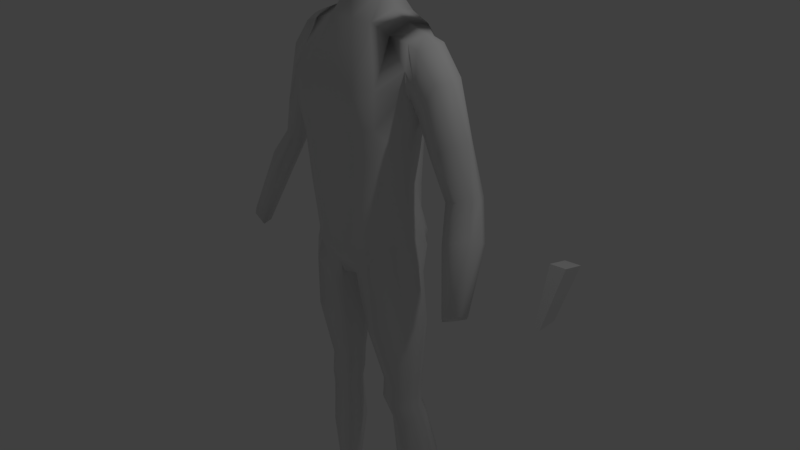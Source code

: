 # Source: character2_2018.20.10.blend  (saved by Blender 2.80.26; exported with 4.5.12 LTS)
import bpy
from mathutils import Matrix  # noqa: F401  (used for matrix-valued properties, if any)

bpy.ops.wm.read_factory_settings(use_empty=True)
scene = bpy.context.scene
scene.name = 'Scene'

# ---- world
world_world = bpy.data.worlds.new('World'); scene.world = world_world
world_world.color = (0.05088, 0.05088, 0.05088)
world_world.use_sun_shadow = False
world_world.sun_shadow_jitter_overblur = 0.0

# ---- cameras
cam_camera = bpy.data.cameras.new('Camera')
cam_camera.clip_end = 100.0
cam_camera.lens = 35.0
cam_camera.sensor_width = 32.0
cam_camera.sensor_height = 18.0
cam_camera.ortho_scale = 7.314
cam_camera.dof.focus_distance = 0.0
cam_camera.dof.aperture_fstop = 128.0

# ---- lights
light_lamp = bpy.data.lights.new('Lamp', 'POINT')
light_lamp.transmission_factor = 0.0
light_lamp.cutoff_distance = 30.0
light_lamp.energy = 100.0
light_lamp.shadow_buffer_clip_start = 1.001
light_lamp.shadow_soft_size = 0.1
light_lamp.shadow_maximum_resolution = 0.006
light_lamp.use_absolute_resolution = True

# ---- meshes
me_cube_001 = bpy.data.meshes.new('Cube.001')
me_cube_001.from_pydata([(0.671, -0.1562, 0.47), (0.8055, -0.06506, 2.923), (0.6741, 0.4094, 0.2718), (0.8055, 0.3175, 2.948), (0.0, 0.424, 0.04757), (0.0, 0.4744, 3.105), (0.0, -0.3785, -0.0691), (0.0, -0.1767, 3.077), (0.7214, 0.2163, 1.755), (0.6349, 0.2365, 1.153), (0.7214, -0.191, 1.741), (0.6349, -0.1829, 1.149), (0.0, -0.5806, 2.471), (0.0, -0.5116, 1.515), (0.0, -0.493, 0.8226), (0.0, 0.6806, 2.767), (0.0, 0.4279, 1.529), (0.0, 0.4744, 0.8273), (0.3272, 0.4743, 3.118), (0.1402, -0.3101, -0.06672), (0.1961, 0.5918, -0.0004334), (0.3272, -0.1767, 3.09), (0.3314, -0.493, 0.955), (0.383, -0.5116, 1.595), (0.4357, -0.5685, 2.401), (0.2692, 0.4744, 0.9348), (0.3104, 0.4279, 1.594), (0.4081, 0.6841, 2.747), (0.0, 0.2509, 3.45), (0.2446, 0.2496, 3.466), (0.8246, 0.1673, -4.337), (0.8378, 0.2847, -4.35), (0.6159, 0.1199, -4.332), (0.6367, 0.2823, -4.35), (0.2265, 0.2629, -0.4123), (0.1633, -0.2796, -0.3709), (0.7584, -0.1897, 0.06427), (0.7013, 0.3213, -0.06854), (0.653, 0.2729, 0.8284), (0.653, -0.1668, 0.8457), (0.0, -0.4978, 0.2815), (0.0, 0.5193, 0.4374), (0.2358, 0.5035, 0.6254), (0.2358, -0.4978, 0.3489), (0.3541, 0.2439, -1.684), (0.331, -0.03144, -1.713), (0.7661, 0.01242, -1.712), (0.7749, 0.2461, -1.706), (0.4801, 0.2938, -2.26), (0.4549, 0.01506, -2.315), (0.8221, 0.0609, -2.26), (0.8328, 0.2947, -2.232), (0.2042, -0.1994, -0.9323), (0.8538, -0.1233, -0.6769), (0.7835, 0.3176, -0.7413), (0.2402, 0.2654, -0.9259), (0.5369, 0.4016, -3.015), (0.5029, 0.05855, -3.055), (0.9426, 0.1326, -2.993), (0.9611, 0.4021, -2.975), (0.3346, -0.0535, -1.999), (0.7716, -0.00533, -1.996), (0.7815, 0.236, -1.989), (0.3593, 0.2332, -1.968), (0.6223, 0.4209, 3.032), (0.4555, -0.3668, 0.199), (0.5358, 0.4332, 1.059), (0.6091, 0.3963, 1.667), (0.6965, 0.5809, 2.714), (0.4528, 0.6075, 0.01187), (0.6095, -0.1566, 2.99), (0.5491, -0.4042, 1.043), (0.6184, -0.4167, 1.656), (0.7033, -0.467, 2.442), (0.739, 0.08206, -4.328), (0.7552, 0.3816, -4.361), (0.5051, 0.4522, -0.2565), (0.5116, -0.3989, -0.06729), (0.5035, -0.3842, 0.6378), (0.4983, 0.4733, 0.7199), (0.6172, 0.3484, -1.723), (0.6107, -0.1149, -1.745), (0.677, 0.417, -2.233), (0.6667, -0.07935, -2.302), (0.5529, -0.367, -0.7851), (0.5556, 0.453, -0.7935), (0.7778, 0.5613, -2.99), (0.7555, -0.03678, -3.027), (0.6115, -0.1435, -2.031), (0.6198, 0.3502, -2.007), (0.7425, 0.07275, 0.4947), (0.873, 0.1217, 2.998), (0.0, 0.08441, -0.07797), (0.7073, 0.02694, 1.148), (0.7925, 0.01355, 1.735), (0.3802, 0.141, 3.201), (0.05698, 0.1675, -0.06998), (0.0, 0.07242, 3.43), (0.2964, 0.07411, 3.416), (0.8746, 0.2246, -4.344), (0.5827, 0.2079, -4.342), (0.8306, 0.101, 0.09363), (0.09119, 0.05158, -0.3242), (0.7251, 0.05311, 0.8409), (0.8216, 0.1275, -1.71), (0.2914, 0.1108, -1.703), (0.8937, 0.1738, -2.241), (0.4014, 0.1635, -2.303), (0.1506, 0.07942, -0.9123), (0.9317, 0.1127, -0.6705), (1.015, 0.2628, -2.982), (0.4568, 0.237, -3.038), (0.2953, 0.09557, -1.995), (0.8282, 0.1132, -1.993), (0.6259, 0.1259, 3.092), (0.6635, 0.3412, 0.5501), (0.662, -0.1615, 0.6579), (0.0, -0.4381, 0.1062), (0.0, 0.4841, 0.2425), (0.1985, 0.6022, 0.3342), (0.188, -0.4039, 0.1411), (0.4729, 0.6173, 0.342), (0.4795, -0.3755, 0.4184), (0.7338, 0.06293, 0.6678), (0.8024, 0.3547, 2.423), (0.8192, -0.1148, 2.4), (0.0, -0.5764, 1.941), (0.0, 0.6592, 2.115), (0.3474, 0.661, 2.144), (0.3972, -0.5696, 1.946), (0.6796, -0.4594, 2.003), (0.6705, 0.5854, 2.162), (0.8499, 0.4415, 2.672), (0.849, -0.1532, 2.646), (0.8868, 0.1198, 2.208), (1.239, 0.3198, 2.568), (1.131, 0.3952, 2.347), (1.305, 0.1175, 2.567), (1.213, -0.05701, 2.546), (1.117, -0.117, 2.319), (0.9914, 0.1286, 2.021), (0.9628, -0.06889, 2.15), (1.024, 0.3439, 2.215), (1.628, 0.3376, 1.267), (1.5, 0.3015, 1.197), (1.564, 0.03799, 0.7123), (1.689, 0.1983, 1.246), (1.655, 0.1043, 1.307), (1.541, -0.03143, 1.282), (1.354, 0.06371, 1.146), (1.401, -0.04931, 1.239), (1.418, 0.1908, 1.166), (1.93, -0.1886, 0.0545), (1.83, -0.2169, -0.0005271), (1.844, -0.3383, 0.01403), (1.977, -0.2705, 0.07189), (1.951, -0.3443, 0.1268), (1.862, -0.4234, 0.09652), (1.718, -0.3901, -0.02986), (1.752, -0.4374, 0.07394), (1.738, -0.2544, -0.006091), (1.669, 0.1219, 0.7262), (1.805, -0.07826, 0.9443), (1.689, -0.2025, 0.8853), (1.526, -0.2245, 0.8182), (1.875, 0.03768, 0.8812), (1.496, -0.1308, 0.6927), (1.83, 0.1663, 0.8171), (1.33, -0.119, 1.806), (1.168, -0.06155, 1.695), (1.211, 0.2466, 1.675), (1.315, 0.32, 1.745), (1.441, 0.01338, 1.9), (1.533, 0.1613, 1.929), (1.167, 0.102, 1.608), (1.447, 0.3201, 1.864), (0.9487, -0.06067, 2.876), (1.028, 0.1198, 2.924), (0.942, 0.3573, 2.342), (0.9332, 0.1283, 2.126), (0.9552, 0.3388, 2.899), (0.9899, 0.4175, 2.509), (0.891, -0.08069, 2.273), (0.9831, -0.1351, 2.483), (1.797, 1.243, -0.7741), (1.781, 1.48, 0.03531), (1.797, 1.552, -0.7472), (1.781, 1.799, -0.03468), (1.879, 1.243, -0.8172), (2.028, 1.48, 0.05953), (1.879, 1.552, -0.7903), (2.028, 1.799, -0.01045)], [], [(68, 64, 3, 132), (111, 56, 33, 100), (7, 21, 98, 97), (24, 21, 7, 12), (43, 22, 14, 40), (22, 23, 13, 14), (129, 24, 12, 126), (103, 93, 11, 39), (93, 94, 10, 11), (79, 66, 9, 38), (66, 67, 8, 9), (131, 68, 132, 124), (127, 15, 27, 128), (17, 16, 26, 25), (41, 17, 25, 42), (130, 73, 24, 129), (71, 72, 23, 22), (78, 71, 22, 43), (73, 70, 21, 24), (114, 95, 21, 70), (92, 96, 19, 6), (15, 5, 18, 27), (95, 98, 21), (95, 18, 29, 98), (18, 5, 28, 29), (87, 57, 32, 74), (110, 58, 30, 99), (86, 59, 31, 75), (69, 2, 37, 76), (90, 0, 36, 101), (65, 19, 35, 77), (96, 20, 34, 102), (122, 78, 43, 120), (118, 41, 42, 119), (121, 79, 38, 115), (123, 103, 39, 116), (120, 43, 40, 117), (85, 54, 47, 80), (109, 53, 46, 104), (84, 52, 45, 81), (108, 55, 44, 105), (89, 62, 51, 82), (113, 61, 50, 106), (88, 60, 49, 83), (112, 63, 48, 107), (102, 34, 55, 108), (77, 35, 52, 84), (101, 36, 53, 109), (76, 37, 54, 85), (82, 51, 59, 86), (106, 50, 58, 110), (83, 49, 57, 87), (107, 48, 56, 111), (105, 44, 63, 112), (81, 45, 60, 88), (104, 46, 61, 113), (80, 47, 62, 89), (44, 80, 89, 63), (46, 81, 88, 61), (50, 83, 87, 58), (48, 82, 86, 56), (34, 76, 85, 55), (36, 77, 84, 53), (61, 88, 83, 50), (63, 89, 82, 48), (53, 84, 81, 46), (55, 85, 80, 44), (119, 42, 79, 121), (116, 39, 78, 122), (0, 65, 77, 36), (20, 69, 76, 34), (56, 86, 75, 33), (58, 87, 74, 30), (91, 114, 70, 1), (133, 1, 70, 73), (39, 11, 71, 78), (11, 10, 72, 71), (125, 133, 73, 130), (128, 27, 68, 131), (25, 26, 67, 66), (42, 25, 66, 79), (27, 18, 64, 68), (3, 64, 114, 91), (47, 104, 113, 62), (45, 105, 112, 60), (49, 107, 111, 57), (51, 106, 110, 59), (37, 101, 109, 54), (35, 102, 108, 52), (60, 112, 107, 49), (62, 113, 106, 51), (52, 108, 105, 45), (54, 109, 104, 47), (115, 38, 103, 123), (19, 96, 102, 35), (2, 90, 101, 37), (59, 110, 99, 31), (29, 28, 97, 98), (4, 20, 96, 92), (64, 18, 95, 114), (9, 8, 94, 93), (38, 9, 93, 103), (57, 111, 100, 32), (2, 115, 123, 90), (0, 116, 122, 65), (20, 119, 121, 69), (19, 120, 117, 6), (90, 123, 116, 0), (69, 121, 115, 2), (4, 118, 119, 20), (65, 122, 120, 19), (8, 124, 134, 94), (26, 128, 131, 67), (10, 125, 130, 72), (72, 130, 129, 23), (16, 127, 128, 26), (67, 131, 124, 8), (94, 134, 125, 10), (23, 129, 126, 13), (114, 64, 70), (174, 170, 151, 149), (173, 172, 147, 146), (168, 169, 150, 148), (170, 171, 144, 151), (177, 176, 138, 137), (179, 178, 142, 140), (181, 180, 135, 136), (180, 177, 137, 135), (182, 179, 140, 141), (176, 183, 139, 138), (178, 181, 136, 142), (183, 182, 141, 139), (165, 162, 156, 155), (163, 164, 159, 157), (145, 161, 153, 160), (162, 163, 157, 156), (171, 175, 143, 144), (175, 173, 146, 143), (169, 174, 149, 150), (172, 168, 148, 147), (154, 155, 156, 157), (158, 154, 157, 159), (160, 153, 154, 158), (153, 152, 155, 154), (166, 145, 160, 158), (161, 167, 152, 153), (167, 165, 155, 152), (164, 166, 158, 159), (150, 149, 166, 164), (143, 146, 165, 167), (144, 143, 167, 161), (149, 151, 145, 166), (147, 148, 163, 162), (151, 144, 161, 145), (148, 150, 164, 163), (146, 147, 162, 165), (138, 139, 168, 172), (141, 140, 174, 169), (135, 137, 173, 175), (136, 135, 175, 171), (142, 136, 171, 170), (139, 141, 169, 168), (137, 138, 172, 173), (140, 142, 170, 174), (133, 125, 182, 183), (124, 132, 181, 178), (1, 133, 183, 176), (125, 134, 179, 182), (3, 91, 177, 180), (132, 3, 180, 181), (134, 124, 178, 179), (91, 1, 176, 177), (184, 185, 187, 186), (186, 187, 191, 190), (190, 191, 189, 188), (188, 189, 185, 184), (186, 190, 188, 184), (191, 187, 185, 189)])
me_cube_001.polygons.foreach_set('use_smooth', [1, 1, 1, 1, 1, 1, 1, 1, 1, 1, 1, 1, 1, 1, 1, 1, 1, 1, 1, 1, 1, 1, 1, 1, 1, 1, 1, 1, 1, 1, 1, 1, 1, 1, 1, 1, 1, 1, 1, 1, 1, 1, 1, 1, 1, 1, 1, 1, 1, 1, 1, 1, 1, 1, 1, 1, 1, 1, 1, 1, 1, 1, 1, 1, 1, 1, 1, 1, 1, 1, 1, 1, 1, 1, 1, 1, 1, 1, 1, 1, 1, 1, 1, 1, 1, 1, 1, 1, 1, 1, 1, 1, 1, 1, 1, 1, 1, 1, 1, 1, 1, 1, 1, 1, 1, 1, 1, 1, 1, 1, 1, 1, 1, 1, 1, 1, 1, 1, 1, 1, 1, 1, 1, 1, 1, 1, 1, 1, 1, 1, 1, 1, 1, 1, 1, 1, 1, 1, 1, 1, 1, 1, 1, 1, 1, 1, 1, 1, 1, 1, 1, 1, 1, 1, 1, 1, 1, 1, 1, 1, 1, 1, 1, 1, 1, 1, 1, 1, 1, 1, 1, 1, 0, 0, 0, 0, 0, 0])
_uv = me_cube_001.uv_layers.new(name='UVMap')
_uv.uv.foreach_set('vector', [0.5625, 0.4688, 0.6406, 0.4688, 0.625, 0.5, 0.5625, 0.5, 0.3125, 0.625, 0.3438, 0.5, 0.3438, 0.5, 0.3125, 0.625, 0.625, 0.875, 0.65, 0.75, 0.6875, 0.625, 0.75, 0.625, 0.5625, 0.8125, 0.65, 0.8125, 0.625, 0.875, 0.5625, 0.875, 0.4062, 0.8125, 0.4375, 0.8125, 0.4375, 0.875, 0.4062, 0.875, 0.4375, 0.8125, 0.5, 0.8125, 0.5, 0.875, 0.4375, 0.875, 0.5312, 0.8125, 0.5625, 0.8125, 0.5625, 0.875, 0.5312, 0.875, 0.4062, 0.625, 0.4375, 0.625, 0.4375, 0.75, 0.4062, 0.75, 0.4375, 0.625, 0.5, 0.625, 0.5, 0.75, 0.4375, 0.75, 0.4062, 0.4688, 0.4375, 0.4688, 0.4375, 0.5, 0.4062, 0.5, 0.4375, 0.4688, 0.5, 0.4688, 0.5, 0.5, 0.4375, 0.5, 0.5312, 0.4688, 0.5625, 0.4688, 0.5625, 0.5, 0.5312, 0.5, 0.5312, 0.375, 0.5625, 0.375, 0.5625, 0.4375, 0.5312, 0.4375, 0.4375, 0.375, 0.5, 0.375, 0.5, 0.4375, 0.4375, 0.4375, 0.4062, 0.375, 0.4375, 0.375, 0.4375, 0.4375, 0.4062, 0.4375, 0.5312, 0.7812, 0.5625, 0.7812, 0.5625, 0.8125, 0.5312, 0.8125, 0.4375, 0.7812, 0.5, 0.7812, 0.5, 0.8125, 0.4375, 0.8125, 0.4062, 0.7812, 0.4375, 0.7812, 0.4375, 0.8125, 0.4062, 0.8125, 0.5625, 0.7812, 0.6406, 0.7812, 0.65, 0.8125, 0.5625, 0.8125, 0.6562, 0.625, 0.6875, 0.625, 0.65, 0.75, 0.6406, 0.75, 0.25, 0.625, 0.3125, 0.625, 0.35, 0.75, 0.3125, 0.75, 0.5625, 0.375, 0.625, 0.375, 0.65, 0.4375, 0.5625, 0.4375, 0.6875, 0.625, 0.6875, 0.625, 0.65, 0.75, 0.6875, 0.625, 0.65, 0.5, 0.6667, 0.5, 0.6875, 0.625, 0.65, 0.4375, 0.625, 0.375, 0.6875, 0.375, 0.6667, 0.4375, 0.375, 0.7812, 0.3438, 0.8125, 0.3438, 0.8125, 0.375, 0.7812, 0.375, 0.625, 0.375, 0.75, 0.375, 0.75, 0.375, 0.625, 0.375, 0.4688, 0.375, 0.5, 0.375, 0.5, 0.375, 0.4688, 0.375, 0.4688, 0.375, 0.5, 0.375, 0.5, 0.375, 0.4688, 0.375, 0.625, 0.375, 0.75, 0.375, 0.75, 0.375, 0.625, 0.375, 0.7812, 0.35, 0.8125, 0.3438, 0.8125, 0.375, 0.7812, 0.3125, 0.625, 0.35, 0.5, 0.3438, 0.5, 0.3125, 0.625, 0.3906, 0.7812, 0.4062, 0.7812, 0.4062, 0.8125, 0.3906, 0.8125, 0.3906, 0.375, 0.4062, 0.375, 0.4062, 0.4375, 0.3906, 0.4375, 0.3906, 0.4688, 0.4062, 0.4688, 0.4062, 0.5, 0.3906, 0.5, 0.3906, 0.625, 0.4062, 0.625, 0.4062, 0.75, 0.3906, 0.75, 0.3906, 0.8125, 0.4062, 0.8125, 0.4062, 0.875, 0.3906, 0.875, 0.375, 0.4688, 0.375, 0.5, 0.375, 0.5, 0.375, 0.4688, 0.375, 0.625, 0.375, 0.75, 0.375, 0.75, 0.375, 0.625, 0.375, 0.7812, 0.3438, 0.8125, 0.3438, 0.8125, 0.375, 0.7812, 0.3125, 0.625, 0.3438, 0.5, 0.3438, 0.5, 0.3125, 0.625, 0.375, 0.4688, 0.375, 0.5, 0.375, 0.5, 0.375, 0.4688, 0.375, 0.625, 0.375, 0.75, 0.375, 0.75, 0.375, 0.625, 0.375, 0.7812, 0.3438, 0.8125, 0.3438, 0.8125, 0.375, 0.7812, 0.3125, 0.625, 0.3438, 0.5, 0.3438, 0.5, 0.3125, 0.625, 0.3125, 0.625, 0.3438, 0.5, 0.3438, 0.5, 0.3125, 0.625, 0.375, 0.7812, 0.3438, 0.8125, 0.3438, 0.8125, 0.375, 0.7812, 0.375, 0.625, 0.375, 0.75, 0.375, 0.75, 0.375, 0.625, 0.375, 0.4688, 0.375, 0.5, 0.375, 0.5, 0.375, 0.4688, 0.375, 0.4688, 0.375, 0.5, 0.375, 0.5, 0.375, 0.4688, 0.375, 0.625, 0.375, 0.75, 0.375, 0.75, 0.375, 0.625, 0.375, 0.7812, 0.3438, 0.8125, 0.3438, 0.8125, 0.375, 0.7812, 0.3125, 0.625, 0.3438, 0.5, 0.3438, 0.5, 0.3125, 0.625, 0.3125, 0.625, 0.3438, 0.5, 0.3438, 0.5, 0.3125, 0.625, 0.375, 0.7812, 0.3438, 0.8125, 0.3438, 0.8125, 0.375, 0.7812, 0.375, 0.625, 0.375, 0.75, 0.375, 0.75, 0.375, 0.625, 0.375, 0.4688, 0.375, 0.5, 0.375, 0.5, 0.375, 0.4688, 0.3438, 0.4375, 0.375, 0.4688, 0.375, 0.4688, 0.3438, 0.4375, 0.375, 0.75, 0.375, 0.7812, 0.375, 0.7812, 0.375, 0.75, 0.375, 0.75, 0.375, 0.7812, 0.375, 0.7812, 0.375, 0.75, 0.3438, 0.4375, 0.375, 0.4688, 0.375, 0.4688, 0.3438, 0.4375, 0.3438, 0.4375, 0.375, 0.4688, 0.375, 0.4688, 0.3438, 0.4375, 0.375, 0.75, 0.375, 0.7812, 0.375, 0.7812, 0.375, 0.75, 0.375, 0.75, 0.375, 0.7812, 0.375, 0.7812, 0.375, 0.75, 0.3438, 0.4375, 0.375, 0.4688, 0.375, 0.4688, 0.3438, 0.4375, 0.375, 0.75, 0.375, 0.7812, 0.375, 0.7812, 0.375, 0.75, 0.3438, 0.4375, 0.375, 0.4688, 0.375, 0.4688, 0.3438, 0.4375, 0.3906, 0.4375, 0.4062, 0.4375, 0.4062, 0.4688, 0.3906, 0.4688, 0.3906, 0.75, 0.4062, 0.75, 0.4062, 0.7812, 0.3906, 0.7812, 0.375, 0.75, 0.375, 0.7812, 0.375, 0.7812, 0.375, 0.75, 0.35, 0.4375, 0.375, 0.4688, 0.375, 0.4688, 0.3438, 0.4375, 0.3438, 0.4375, 0.375, 0.4688, 0.375, 0.4688, 0.3438, 0.4375, 0.375, 0.75, 0.375, 0.7812, 0.375, 0.7812, 0.375, 0.75, 0.625, 0.625, 0.6562, 0.625, 0.6406, 0.75, 0.625, 0.75, 0.5625, 0.75, 0.625, 0.75, 0.6406, 0.7812, 0.5625, 0.7812, 0.4062, 0.75, 0.4375, 0.75, 0.4375, 0.7812, 0.4062, 0.7812, 0.4375, 0.75, 0.5, 0.75, 0.5, 0.7812, 0.4375, 0.7812, 0.5312, 0.75, 0.5625, 0.75, 0.5625, 0.7812, 0.5312, 0.7812, 0.5312, 0.4375, 0.5625, 0.4375, 0.5625, 0.4688, 0.5312, 0.4688, 0.4375, 0.4375, 0.5, 0.4375, 0.5, 0.4688, 0.4375, 0.4688, 0.4062, 0.4375, 0.4375, 0.4375, 0.4375, 0.4688, 0.4062, 0.4688, 0.5625, 0.4375, 0.65, 0.4375, 0.6406, 0.4688, 0.5625, 0.4688, 0.625, 0.5, 0.6406, 0.5, 0.6562, 0.625, 0.625, 0.625, 0.375, 0.5, 0.375, 0.625, 0.375, 0.625, 0.375, 0.5, 0.3438, 0.75, 0.3125, 0.625, 0.3125, 0.625, 0.3438, 0.75, 0.3438, 0.75, 0.3125, 0.625, 0.3125, 0.625, 0.3438, 0.75, 0.375, 0.5, 0.375, 0.625, 0.375, 0.625, 0.375, 0.5, 0.375, 0.5, 0.375, 0.625, 0.375, 0.625, 0.375, 0.5, 0.3438, 0.75, 0.3125, 0.625, 0.3125, 0.625, 0.3438, 0.75, 0.3438, 0.75, 0.3125, 0.625, 0.3125, 0.625, 0.3438, 0.75, 0.375, 0.5, 0.375, 0.625, 0.375, 0.625, 0.375, 0.5, 0.3438, 0.75, 0.3125, 0.625, 0.3125, 0.625, 0.3438, 0.75, 0.375, 0.5, 0.375, 0.625, 0.375, 0.625, 0.375, 0.5, 0.3906, 0.5, 0.4062, 0.5, 0.4062, 0.625, 0.3906, 0.625, 0.35, 0.75, 0.3125, 0.625, 0.3125, 0.625, 0.3438, 0.75, 0.375, 0.5, 0.375, 0.625, 0.375, 0.625, 0.375, 0.5, 0.375, 0.5, 0.375, 0.625, 0.375, 0.625, 0.375, 0.5, 0.6667, 0.5, 0.6875, 0.5, 0.75, 0.625, 0.6875, 0.625, 0.3125, 0.5, 0.35, 0.5, 0.3125, 0.625, 0.25, 0.625, 0.6406, 0.5, 0.65, 0.5, 0.6875, 0.625, 0.6562, 0.625, 0.4375, 0.5, 0.5, 0.5, 0.5, 0.625, 0.4375, 0.625, 0.4062, 0.5, 0.4375, 0.5, 0.4375, 0.625, 0.4062, 0.625, 0.3438, 0.75, 0.3125, 0.625, 0.3125, 0.625, 0.3438, 0.75, 0.375, 0.5, 0.3906, 0.5, 0.3906, 0.625, 0.375, 0.625, 0.375, 0.75, 0.3906, 0.75, 0.3906, 0.7812, 0.375, 0.7812, 0.35, 0.4375, 0.3906, 0.4375, 0.3906, 0.4688, 0.375, 0.4688, 0.35, 0.8125, 0.3906, 0.8125, 0.3906, 0.875, 0.3125, 0.875, 0.375, 0.625, 0.3906, 0.625, 0.3906, 0.75, 0.375, 0.75, 0.375, 0.4688, 0.3906, 0.4688, 0.3906, 0.5, 0.375, 0.5, 0.3125, 0.375, 0.3906, 0.375, 0.3906, 0.4375, 0.35, 0.4375, 0.375, 0.7812, 0.3906, 0.7812, 0.3906, 0.8125, 0.35, 0.8125, 0.5, 0.5, 0.5312, 0.5, 0.5312, 0.625, 0.5, 0.625, 0.5, 0.4375, 0.5312, 0.4375, 0.5312, 0.4688, 0.5, 0.4688, 0.5, 0.75, 0.5312, 0.75, 0.5312, 0.7812, 0.5, 0.7812, 0.5, 0.7812, 0.5312, 0.7812, 0.5312, 0.8125, 0.5, 0.8125, 0.5, 0.375, 0.5312, 0.375, 0.5312, 0.4375, 0.5, 0.4375, 0.5, 0.4688, 0.5312, 0.4688, 0.5312, 0.5, 0.5, 0.5, 0.5, 0.625, 0.5312, 0.625, 0.5312, 0.75, 0.5, 0.75, 0.5, 0.8125, 0.5312, 0.8125, 0.5312, 0.875, 0.5, 0.875, 0.6562, 0.625, 0.6406, 0.5, 0.6406, 0.75, 0.5312, 0.625, 0.5312, 0.5, 0.5312, 0.5, 0.5312, 0.625, 0.625, 0.625, 0.625, 0.75, 0.625, 0.75, 0.625, 0.625, 0.5625, 0.75, 0.5312, 0.75, 0.5312, 0.75, 0.5625, 0.75, 0.5312, 0.5, 0.5625, 0.5, 0.5625, 0.5, 0.5312, 0.5, 0.625, 0.625, 0.625, 0.75, 0.625, 0.75, 0.625, 0.625, 0.5312, 0.625, 0.5312, 0.5, 0.5312, 0.5, 0.5312, 0.625, 0.5625, 0.5, 0.625, 0.5, 0.625, 0.5, 0.5625, 0.5, 0.625, 0.5, 0.625, 0.625, 0.625, 0.625, 0.625, 0.5, 0.5312, 0.75, 0.5312, 0.625, 0.5312, 0.625, 0.5312, 0.75, 0.625, 0.75, 0.5625, 0.75, 0.5625, 0.75, 0.625, 0.75, 0.5312, 0.5, 0.5625, 0.5, 0.5625, 0.5, 0.5312, 0.5, 0.5625, 0.75, 0.5312, 0.75, 0.5312, 0.75, 0.5625, 0.75, 0.625, 0.625, 0.625, 0.75, 0.625, 0.75, 0.625, 0.625, 0.5625, 0.75, 0.5312, 0.75, 0.5312, 0.75, 0.5625, 0.75, 0.5312, 0.5, 0.5625, 0.5, 0.5625, 0.5, 0.5312, 0.5, 0.625, 0.75, 0.5625, 0.75, 0.5625, 0.75, 0.625, 0.75, 0.5625, 0.5, 0.625, 0.5, 0.625, 0.5, 0.5625, 0.5, 0.625, 0.5, 0.625, 0.625, 0.625, 0.625, 0.625, 0.5, 0.5312, 0.75, 0.5312, 0.625, 0.5312, 0.625, 0.5312, 0.75, 0.625, 0.75, 0.5625, 0.75, 0.5625, 0.75, 0.625, 0.75, 0.5625, 0.625, 0.625, 0.625, 0.625, 0.75, 0.5625, 0.75, 0.5312, 0.625, 0.5625, 0.625, 0.5625, 0.75, 0.5312, 0.75, 0.5312, 0.5, 0.5625, 0.5, 0.5625, 0.625, 0.5312, 0.625, 0.5625, 0.5, 0.625, 0.5, 0.625, 0.625, 0.5625, 0.625, 0.5312, 0.625, 0.5312, 0.5, 0.5312, 0.5, 0.5312, 0.625, 0.5625, 0.5, 0.625, 0.5, 0.625, 0.5, 0.5625, 0.5, 0.625, 0.5, 0.625, 0.625, 0.625, 0.625, 0.625, 0.5, 0.5312, 0.75, 0.5312, 0.625, 0.5312, 0.625, 0.5312, 0.75, 0.5312, 0.75, 0.5312, 0.625, 0.5312, 0.625, 0.5312, 0.75, 0.625, 0.5, 0.625, 0.625, 0.625, 0.625, 0.625, 0.5, 0.5625, 0.5, 0.625, 0.5, 0.625, 0.5, 0.5625, 0.5, 0.5312, 0.625, 0.5312, 0.5, 0.5312, 0.5, 0.5312, 0.625, 0.625, 0.75, 0.5625, 0.75, 0.5625, 0.75, 0.625, 0.75, 0.5312, 0.5, 0.5625, 0.5, 0.5625, 0.5, 0.5312, 0.5, 0.5625, 0.75, 0.5312, 0.75, 0.5312, 0.75, 0.5625, 0.75, 0.625, 0.625, 0.625, 0.75, 0.625, 0.75, 0.625, 0.625, 0.625, 0.75, 0.5625, 0.75, 0.5625, 0.75, 0.625, 0.75, 0.5312, 0.75, 0.5312, 0.625, 0.5312, 0.625, 0.5312, 0.75, 0.625, 0.5, 0.625, 0.625, 0.625, 0.625, 0.625, 0.5, 0.5625, 0.5, 0.625, 0.5, 0.625, 0.5, 0.5625, 0.5, 0.5312, 0.5, 0.5625, 0.5, 0.5625, 0.5, 0.5312, 0.5, 0.5625, 0.75, 0.5312, 0.75, 0.5312, 0.75, 0.5625, 0.75, 0.625, 0.625, 0.625, 0.75, 0.625, 0.75, 0.625, 0.625, 0.5312, 0.625, 0.5312, 0.5, 0.5312, 0.5, 0.5312, 0.625, 0.5625, 0.75, 0.5312, 0.75, 0.5312, 0.75, 0.5625, 0.75, 0.5312, 0.5, 0.5625, 0.5, 0.5625, 0.5, 0.5312, 0.5, 0.625, 0.75, 0.5625, 0.75, 0.5625, 0.75, 0.625, 0.75, 0.5312, 0.75, 0.5312, 0.625, 0.5312, 0.625, 0.5312, 0.75, 0.625, 0.5, 0.625, 0.625, 0.625, 0.625, 0.625, 0.5, 0.5625, 0.5, 0.625, 0.5, 0.625, 0.5, 0.5625, 0.5, 0.5312, 0.625, 0.5312, 0.5, 0.5312, 0.5, 0.5312, 0.625, 0.625, 0.625, 0.625, 0.75, 0.625, 0.75, 0.625, 0.625, 0.375, 0.0, 0.625, 0.0, 0.625, 0.25, 0.375, 0.25, 0.375, 0.25, 0.625, 0.25, 0.625, 0.5, 0.375, 0.5, 0.375, 0.5, 0.625, 0.5, 0.625, 0.75, 0.375, 0.75, 0.375, 0.75, 0.625, 0.75, 0.625, 1.0, 0.375, 1.0, 0.125, 0.5, 0.375, 0.5, 0.375, 0.75, 0.125, 0.75, 0.625, 0.5, 0.875, 0.5, 0.875, 0.75, 0.625, 0.75])
me_cube_001.use_remesh_preserve_volume = False
me_cube_001.use_remesh_preserve_attributes = False
me_cube_001.use_mirror_vertex_groups = False
me_cube_001.update()
me_cube_001.normals_split_custom_set([tuple(v) for v in zip(*[iter([0.5493, 0.8091, 0.209, 0.4417, 0.5408, 0.7158, 0.4667, 0.5189, 0.7162, 0.4889, 0.8587, 0.1538, -0.9891, 0.124, -0.07917, -0.7313, 0.6813, -0.03252, -0.7328, 0.6721, -0.1063, -0.985, 0.1363, -0.1053, 0.02897, -0.8283, 0.5596, 0.2461, -0.7225, 0.6461, 0.5642, -0.3552, 0.7453, 0.0001841, -0.5319, 0.8468, 0.1868, -0.9554, 0.2286, 0.2461, -0.7225, 0.6461, 0.02897, -0.8283, 0.5596, 0.04082, -0.9542, 0.2963, 0.2726, -0.9433, -0.1893, 0.2217, -0.9741, -0.04421, 0.001302, -1.0, -0.005378, 0.09851, -0.9688, -0.2274, 0.2217, -0.9741, -0.04421, 0.2146, -0.9707, -0.1079, 0.0159, -0.9963, -0.08425, 0.001302, -1.0, -0.005378, 0.203, -0.9745, -0.0961, 0.1868, -0.9554, 0.2286, 0.04082, -0.9542, 0.2963, 0.02406, -0.9964, -0.08103, 0.9979, 0.0003404, 0.06437, 0.9992, -0.004063, -0.04013, 0.9327, -0.352, -0.07891, 0.9167, -0.3995, -0.01035, 0.9992, -0.004063, -0.04013, 0.9879, -0.003718, -0.1552, 0.9389, -0.3188, -0.1297, 0.9327, -0.352, -0.07891, 0.4498, 0.8742, 0.1828, 0.5366, 0.8431, 0.03485, 0.9116, 0.4098, -0.03303, 0.8892, 0.4482, 0.09144, 0.5366, 0.8431, 0.03485, 0.6338, 0.7475, -0.199, 0.9036, 0.3908, -0.1757, 0.9116, 0.4098, -0.03303, 0.6094, 0.7626, -0.2171, 0.5493, 0.8091, 0.209, 0.4889, 0.8587, 0.1538, 0.4539, 0.8134, -0.3639, 0.0243, 0.9753, -0.2196, -0.002712, 0.9672, 0.254, 0.1661, 0.9553, 0.2447, 0.1316, 0.9691, -0.2088, -0.02719, 0.9954, 0.09237, 0.01129, 0.9914, -0.1305, 0.08976, 0.9825, -0.1634, 0.03829, 0.9959, 0.0823, -0.2356, 0.9622, 0.1363, -0.02719, 0.9954, 0.09237, 0.03829, 0.9959, 0.0823, -0.04841, 0.9807, 0.1893, 0.7321, -0.6703, -0.1215, 0.6429, -0.7447, 0.1794, 0.1868, -0.9554, 0.2286, 0.203, -0.9745, -0.0961, 0.7035, -0.7062, -0.07916, 0.7314, -0.6669, -0.1425, 0.2146, -0.9707, -0.1079, 0.2217, -0.9741, -0.04421, 0.6685, -0.7383, -0.0896, 0.7035, -0.7062, -0.07916, 0.2217, -0.9741, -0.04421, 0.2726, -0.9433, -0.1893, 0.6429, -0.7447, 0.1794, 0.3999, -0.6112, 0.683, 0.2461, -0.7225, 0.6461, 0.1868, -0.9554, 0.2286, 0.3688, -0.06989, 0.9269, 0.7356, -0.01785, 0.6772, 0.2461, -0.7225, 0.6461, 0.3999, -0.6112, 0.683, -0.04169, 0.05562, -0.9976, -0.6976, 0.2365, -0.6763, -0.2268, -0.8232, -0.5205, 0.2516, -0.6206, -0.7427, -0.002712, 0.9672, 0.254, -0.01188, 0.852, 0.5234, 0.2712, 0.713, 0.6466, 0.1661, 0.9553, 0.2447, 0.7356, -0.01785, 0.6772, 0.5642, -0.3552, 0.7453, 0.2461, -0.7225, 0.6461, 0.7356, -0.01785, 0.6772, 0.2712, 0.713, 0.6466, 0.3908, 0.363, 0.8458, 0.5642, -0.3552, 0.7453, 0.2712, 0.713, 0.6466, -0.01188, 0.852, 0.5234, -0.01752, 0.4018, 0.9155, 0.3908, 0.363, 0.8458, 0.2119, -0.9754, -0.06049, -0.7298, -0.6767, -0.09722, -0.7283, -0.6786, -0.09564, 0.2193, -0.9715, -0.09049, 0.9984, -0.04879, 0.02843, 0.7743, -0.6328, -0.006897, 0.7674, -0.6363, -0.07856, 0.9925, -0.05609, -0.1085, 0.08707, 0.9959, 0.02645, 0.8064, 0.5887, 0.05597, 0.8088, 0.5769, -0.1141, 0.0701, 0.9873, -0.1427, 0.3053, 0.9194, -0.2482, 0.8307, 0.5556, 0.03556, 0.772, 0.6356, 0.008906, 0.2053, 0.9493, -0.2381, 0.9937, 0.006207, 0.1123, 0.8545, -0.5138, 0.07696, 0.8063, -0.5737, 0.1441, 0.9843, 0.1025, 0.1439, 0.3388, -0.9399, -0.04167, -0.2268, -0.8232, -0.5205, -0.7385, -0.6669, -0.09881, 0.2099, -0.9775, 0.02048, -0.6976, 0.2365, -0.6763, -0.3956, 0.8412, -0.3687, -0.722, 0.6595, -0.2092, -0.9861, 0.07738, -0.1473, 0.6194, -0.7668, -0.1685, 0.6685, -0.7383, -0.0896, 0.2726, -0.9433, -0.1893, 0.2456, -0.9124, -0.3275, -0.4938, 0.8694, -0.01841, -0.2356, 0.9622, 0.1363, -0.04841, 0.9807, 0.1893, -0.2407, 0.9652, 0.1024, 0.3566, 0.923, 0.1448, 0.4498, 0.8742, 0.1828, 0.8892, 0.4482, 0.09144, 0.8665, 0.4829, 0.1266, 0.9978, -0.01118, 0.06485, 0.9979, 0.0003404, 0.06437, 0.9167, -0.3995, -0.01035, 0.8885, -0.4588, -0.008098, 0.2456, -0.9124, -0.3275, 0.2726, -0.9433, -0.1893, 0.09851, -0.9688, -0.2274, 0.2467, -0.8886, -0.3868, 0.02323, 0.9989, -0.04107, 0.7005, 0.7136, 0.004728, 0.7496, 0.661, -0.03418, 0.08788, 0.9947, -0.05352, 0.9916, 0.1276, 0.01918, 0.832, -0.5539, -0.03011, 0.8083, -0.587, -0.04567, 0.9989, 0.03048, -0.03675, 0.1815, -0.9735, -0.1393, -0.741, -0.6428, -0.1945, -0.7429, -0.66, -0.112, 0.2147, -0.9746, -0.06329, -0.9823, 0.1401, -0.124, -0.7143, 0.6937, -0.09217, -0.6909, 0.7176, -0.08747, -0.9883, 0.1172, -0.0975, 0.03959, 0.993, 0.1113, 0.7766, 0.6077, 0.1661, 0.759, 0.5915, 0.2722, 0.06286, 0.9749, 0.2137, 0.9893, -0.0918, 0.1134, 0.7705, -0.6366, 0.03288, 0.7785, -0.6264, 0.0396, 0.9806, -0.05312, 0.1885, 0.1517, -0.9853, -0.07855, -0.7169, -0.6801, -0.1531, -0.7065, -0.6652, -0.2416, 0.1984, -0.9733, -0.1159, -0.9819, 0.07748, -0.173, -0.7143, 0.6965, -0.06787, -0.6947, 0.7192, -0.01381, -0.9736, 0.1354, -0.1838, -0.9861, 0.07738, -0.1473, -0.722, 0.6595, -0.2092, -0.7143, 0.6937, -0.09217, -0.9823, 0.1401, -0.124, 0.2099, -0.9775, 0.02048, -0.7385, -0.6669, -0.09881, -0.741, -0.6428, -0.1945, 0.1815, -0.9735, -0.1393, 0.9843, 0.1025, 0.1439, 0.8063, -0.5737, 0.1441, 0.832, -0.5539, -0.03011, 0.9916, 0.1276, 0.01918, 0.2053, 0.9493, -0.2381, 0.772, 0.6356, 0.008906, 0.7005, 0.7136, 0.004728, 0.02323, 0.9989, -0.04107, 0.06286, 0.9749, 0.2137, 0.759, 0.5915, 0.2722, 0.8064, 0.5887, 0.05597, 0.08707, 0.9959, 0.02645, 0.9806, -0.05312, 0.1885, 0.7785, -0.6264, 0.0396, 0.7743, -0.6328, -0.006897, 0.9984, -0.04879, 0.02843, 0.1984, -0.9733, -0.1159, -0.7065, -0.6652, -0.2416, -0.7298, -0.6767, -0.09722, 0.2119, -0.9754, -0.06049, -0.9736, 0.1354, -0.1838, -0.6947, 0.7192, -0.01381, -0.7313, 0.6813, -0.03252, -0.9891, 0.124, -0.07917, -0.9883, 0.1172, -0.0975, -0.6909, 0.7176, -0.08747, -0.7143, 0.6965, -0.06787, -0.9819, 0.07748, -0.173, 0.2147, -0.9746, -0.06329, -0.7429, -0.66, -0.112, -0.7169, -0.6801, -0.1531, 0.1517, -0.9853, -0.07855, 0.9989, 0.03048, -0.03675, 0.8083, -0.587, -0.04567, 0.7705, -0.6366, 0.03288, 0.9893, -0.0918, 0.1134, 0.08788, 0.9947, -0.05352, 0.7496, 0.661, -0.03418, 0.7766, 0.6077, 0.1661, 0.03959, 0.993, 0.1113, -0.6909, 0.7176, -0.08747, 0.08788, 0.9947, -0.05352, 0.03959, 0.993, 0.1113, -0.7143, 0.6965, -0.06787, 0.8083, -0.587, -0.04567, 0.2147, -0.9746, -0.06329, 0.1517, -0.9853, -0.07855, 0.7705, -0.6366, 0.03288, 0.7785, -0.6264, 0.0396, 0.1984, -0.9733, -0.1159, 0.2119, -0.9754, -0.06049, 0.7743, -0.6328, -0.006897, -0.6947, 0.7192, -0.01381, 0.06286, 0.9749, 0.2137, 0.08707, 0.9959, 0.02645, -0.7313, 0.6813, -0.03252, -0.722, 0.6595, -0.2092, 0.2053, 0.9493, -0.2381, 0.02323, 0.9989, -0.04107, -0.7143, 0.6937, -0.09217, 0.8063, -0.5737, 0.1441, 0.2099, -0.9775, 0.02048, 0.1815, -0.9735, -0.1393, 0.832, -0.5539, -0.03011, 0.7705, -0.6366, 0.03288, 0.1517, -0.9853, -0.07855, 0.1984, -0.9733, -0.1159, 0.7785, -0.6264, 0.0396, -0.7143, 0.6965, -0.06787, 0.03959, 0.993, 0.1113, 0.06286, 0.9749, 0.2137, -0.6947, 0.7192, -0.01381, 0.832, -0.5539, -0.03011, 0.1815, -0.9735, -0.1393, 0.2147, -0.9746, -0.06329, 0.8083, -0.587, -0.04567, -0.7143, 0.6937, -0.09217, 0.02323, 0.9989, -0.04107, 0.08788, 0.9947, -0.05352, -0.6909, 0.7176, -0.08747, -0.2407, 0.9652, 0.1024, -0.04841, 0.9807, 0.1893, 0.4498, 0.8742, 0.1828, 0.3566, 0.923, 0.1448, 0.8885, -0.4588, -0.008098, 0.9167, -0.3995, -0.01035, 0.6685, -0.7383, -0.0896, 0.6194, -0.7668, -0.1685, 0.8545, -0.5138, 0.07696, 0.3388, -0.9399, -0.04167, 0.2099, -0.9775, 0.02048, 0.8063, -0.5737, 0.1441, -0.3956, 0.8412, -0.3687, 0.3053, 0.9194, -0.2482, 0.2053, 0.9493, -0.2381, -0.722, 0.6595, -0.2092, -0.7313, 0.6813, -0.03252, 0.08707, 0.9959, 0.02645, 0.0701, 0.9873, -0.1427, -0.7328, 0.6721, -0.1063, 0.7743, -0.6328, -0.006897, 0.2119, -0.9754, -0.06049, 0.2193, -0.9715, -0.09049, 0.7674, -0.6363, -0.07856, 0.3923, -0.07148, 0.917, 0.4234, -0.06313, 0.9037, 0.3999, -0.6112, 0.683, 0.4487, -0.6035, 0.6591, 0.5192, -0.8252, 0.2224, 0.4487, -0.6035, 0.6591, 0.3999, -0.6112, 0.683, 0.6429, -0.7447, 0.1794, 0.9167, -0.3995, -0.01035, 0.9327, -0.352, -0.07891, 0.7035, -0.7062, -0.07916, 0.6685, -0.7383, -0.0896, 0.9327, -0.352, -0.07891, 0.9389, -0.3188, -0.1297, 0.7314, -0.6669, -0.1425, 0.7035, -0.7062, -0.07916, 0.6093, -0.7555, -0.2409, 0.5192, -0.8252, 0.2224, 0.6429, -0.7447, 0.1794, 0.7321, -0.6703, -0.1215, 0.1316, 0.9691, -0.2088, 0.1661, 0.9553, 0.2447, 0.5493, 0.8091, 0.209, 0.6094, 0.7626, -0.2171, 0.03829, 0.9959, 0.0823, 0.08976, 0.9825, -0.1634, 0.6338, 0.7475, -0.199, 0.5366, 0.8431, 0.03485, -0.04841, 0.9807, 0.1893, 0.03829, 0.9959, 0.0823, 0.5366, 0.8431, 0.03485, 0.4498, 0.8742, 0.1828, 0.1661, 0.9553, 0.2447, 0.2712, 0.713, 0.6466, 0.4417, 0.5408, 0.7158, 0.5493, 0.8091, 0.209, 0.4667, 0.5189, 0.7162, 0.4417, 0.5408, 0.7158, 0.4234, -0.06313, 0.9037, 0.3923, -0.07148, 0.917, 0.7496, 0.661, -0.03418, 0.9989, 0.03048, -0.03675, 0.9893, -0.0918, 0.1134, 0.7766, 0.6077, 0.1661, -0.7429, -0.66, -0.112, -0.9883, 0.1172, -0.0975, -0.9819, 0.07748, -0.173, -0.7169, -0.6801, -0.1531, -0.7065, -0.6652, -0.2416, -0.9736, 0.1354, -0.1838, -0.9891, 0.124, -0.07917, -0.7298, -0.6767, -0.09722, 0.759, 0.5915, 0.2722, 0.9806, -0.05312, 0.1885, 0.9984, -0.04879, 0.02843, 0.8064, 0.5887, 0.05597, 0.772, 0.6356, 0.008906, 0.9843, 0.1025, 0.1439, 0.9916, 0.1276, 0.01918, 0.7005, 0.7136, 0.004728, -0.7385, -0.6669, -0.09881, -0.9861, 0.07738, -0.1473, -0.9823, 0.1401, -0.124, -0.741, -0.6428, -0.1945, -0.7169, -0.6801, -0.1531, -0.9819, 0.07748, -0.173, -0.9736, 0.1354, -0.1838, -0.7065, -0.6652, -0.2416, 0.7766, 0.6077, 0.1661, 0.9893, -0.0918, 0.1134, 0.9806, -0.05312, 0.1885, 0.759, 0.5915, 0.2722, -0.741, -0.6428, -0.1945, -0.9823, 0.1401, -0.124, -0.9883, 0.1172, -0.0975, -0.7429, -0.66, -0.112, 0.7005, 0.7136, 0.004728, 0.9916, 0.1276, 0.01918, 0.9989, 0.03048, -0.03675, 0.7496, 0.661, -0.03418, 0.8665, 0.4829, 0.1266, 0.8892, 0.4482, 0.09144, 0.9979, 0.0003404, 0.06437, 0.9978, -0.01118, 0.06485, -0.2268, -0.8232, -0.5205, -0.6976, 0.2365, -0.6763, -0.9861, 0.07738, -0.1473, -0.7385, -0.6669, -0.09881, 0.8307, 0.5556, 0.03556, 0.9937, 0.006207, 0.1123, 0.9843, 0.1025, 0.1439, 0.772, 0.6356, 0.008906, 0.8064, 0.5887, 0.05597, 0.9984, -0.04879, 0.02843, 0.9925, -0.05609, -0.1085, 0.8088, 0.5769, -0.1141, 0.3908, 0.363, 0.8458, -0.01752, 0.4018, 0.9155, 0.0001841, -0.5319, 0.8468, 0.5642, -0.3552, 0.7453, -0.5507, 0.5759, -0.6042, -0.3956, 0.8412, -0.3687, -0.6976, 0.2365, -0.6763, -0.04169, 0.05562, -0.9976, 0.4417, 0.5408, 0.7158, 0.2712, 0.713, 0.6466, 0.7356, -0.01785, 0.6772, 0.3688, -0.06989, 0.9269, 0.9116, 0.4098, -0.03303, 0.9036, 0.3908, -0.1757, 0.9879, -0.003718, -0.1552, 0.9992, -0.004063, -0.04013, 0.8892, 0.4482, 0.09144, 0.9116, 0.4098, -0.03303, 0.9992, -0.004063, -0.04013, 0.9979, 0.0003404, 0.06437, -0.7298, -0.6767, -0.09722, -0.9891, 0.124, -0.07917, -0.985, 0.1363, -0.1053, -0.7283, -0.6786, -0.09564, 0.8307, 0.5556, 0.03556, 0.8665, 0.4829, 0.1266, 0.9978, -0.01118, 0.06485, 0.9937, 0.006207, 0.1123, 0.8545, -0.5138, 0.07696, 0.8885, -0.4588, -0.008098, 0.6194, -0.7668, -0.1685, 0.3388, -0.9399, -0.04167, -0.3956, 0.8412, -0.3687, -0.2407, 0.9652, 0.1024, 0.3566, 0.923, 0.1448, 0.3053, 0.9194, -0.2482, -0.2268, -0.8232, -0.5205, 0.2456, -0.9124, -0.3275, 0.2467, -0.8886, -0.3868, 0.2516, -0.6206, -0.7427, 0.9937, 0.006207, 0.1123, 0.9978, -0.01118, 0.06485, 0.8885, -0.4588, -0.008098, 0.8545, -0.5138, 0.07696, 0.3053, 0.9194, -0.2482, 0.3566, 0.923, 0.1448, 0.8665, 0.4829, 0.1266, 0.8307, 0.5556, 0.03556, -0.5507, 0.5759, -0.6042, -0.4938, 0.8694, -0.01841, -0.2407, 0.9652, 0.1024, -0.3956, 0.8412, -0.3687, 0.3388, -0.9399, -0.04167, 0.6194, -0.7668, -0.1685, 0.2456, -0.9124, -0.3275, -0.2268, -0.8232, -0.5205, 0.9036, 0.3908, -0.1757, 0.4539, 0.8134, -0.3639, 0.1739, 0.2888, -0.9415, 0.9879, -0.003718, -0.1552, 0.08976, 0.9825, -0.1634, 0.1316, 0.9691, -0.2088, 0.6094, 0.7626, -0.2171, 0.6338, 0.7475, -0.199, 0.9389, -0.3188, -0.1297, 0.6093, -0.7555, -0.2409, 0.7321, -0.6703, -0.1215, 0.7314, -0.6669, -0.1425, 0.7314, -0.6669, -0.1425, 0.7321, -0.6703, -0.1215, 0.203, -0.9745, -0.0961, 0.2146, -0.9707, -0.1079, 0.01129, 0.9914, -0.1305, 0.0243, 0.9753, -0.2196, 0.1316, 0.9691, -0.2088, 0.08976, 0.9825, -0.1634, 0.6338, 0.7475, -0.199, 0.6094, 0.7626, -0.2171, 0.4539, 0.8134, -0.3639, 0.9036, 0.3908, -0.1757, 0.9879, -0.003718, -0.1552, 0.1739, 0.2888, -0.9415, 0.6093, -0.7555, -0.2409, 0.9389, -0.3188, -0.1297, 0.2146, -0.9707, -0.1079, 0.203, -0.9745, -0.0961, 0.02406, -0.9964, -0.08103, 0.0159, -0.9963, -0.08425, -0.9922, 0.013, 0.1237, -0.9922, 0.013, 0.1237, -0.9922, 0.013, 0.1237, -0.91, 0.07703, -0.4074, -0.6806, 0.6539, -0.3305, -0.7092, 0.5899, -0.3861, -0.9374, 0.04706, -0.345, 0.9593, -0.01752, 0.2817, 0.7482, -0.6329, 0.1991, 0.8052, -0.4889, 0.3356, 0.9322, 0.1426, 0.3327, 0.2635, -0.9644, 0.02391, -0.6144, -0.7285, -0.3031, -0.5536, -0.8282, -0.08696, 0.3602, -0.8911, 0.2759, -0.6806, 0.6539, -0.3305, -0.2165, 0.9657, -0.1435, -0.342, 0.8901, -0.3013, -0.7092, 0.5899, -0.3861, 0.6168, -0.08204, 0.7829, 0.4399, -0.7066, 0.5542, 0.6036, -0.7291, 0.3226, 0.8851, -0.07707, 0.4589, -0.8177, 0.1767, -0.5478, -0.4051, 0.8042, -0.4349, -0.5258, 0.7705, -0.3602, -0.8857, 0.1592, -0.4361, 0.06212, 0.9975, -0.03236, 0.4531, 0.6494, 0.6108, 0.6397, 0.6813, 0.3559, 0.06253, 0.9958, -0.06643, 0.4531, 0.6494, 0.6108, 0.6168, -0.08204, 0.7829, 0.8851, -0.07707, 0.4589, 0.6397, 0.6813, 0.3559, -0.5794, -0.6928, -0.4293, -0.8177, 0.1767, -0.5478, -0.8857, 0.1592, -0.4361, -0.6271, -0.6921, -0.3573, 0.4399, -0.7066, 0.5542, 0.1114, -0.9938, 0.001662, 0.1835, -0.9828, 0.0197, 0.6036, -0.7291, 0.3226, -0.4051, 0.8042, -0.4349, 0.06212, 0.9975, -0.03236, 0.06253, 0.9958, -0.06643, -0.5258, 0.7705, -0.3602, 0.1114, -0.9938, 0.001662, -0.5794, -0.6928, -0.4293, -0.6271, -0.6921, -0.3573, 0.1835, -0.9828, 0.0197, 0.9668, 0.07724, 0.2435, 0.7641, -0.4753, 0.4361, 0.7945, -0.6064, -0.031, 0.8987, -0.1265, -0.42, 0.3107, -0.8646, 0.3949, -0.5142, -0.8453, 0.1451, -0.253, -0.9434, -0.2145, 0.4477, -0.8799, -0.1589, -0.6933, 0.5754, -0.4339, -0.2756, 0.855, -0.4394, 0.06038, 0.5103, -0.8579, -0.4599, 0.4282, -0.7779, 0.7641, -0.4753, 0.4361, 0.3107, -0.8646, 0.3949, 0.4477, -0.8799, -0.1589, 0.7945, -0.6064, -0.031, -0.2165, 0.9657, -0.1435, 0.567, 0.8092, 0.1541, 0.444, 0.8958, 0.02022, -0.342, 0.8901, -0.3013, 0.567, 0.8092, 0.1541, 0.9593, -0.01752, 0.2817, 0.9322, 0.1426, 0.3327, 0.444, 0.8958, 0.02022, -0.6144, -0.7285, -0.3031, -0.91, 0.07703, -0.4074, -0.9374, 0.04706, -0.345, -0.5536, -0.8282, -0.08696, 0.7482, -0.6329, 0.1991, 0.2635, -0.9644, 0.02391, 0.3602, -0.8911, 0.2759, 0.8052, -0.4889, 0.3356, 0.4258, -0.3397, -0.8386, 0.8987, -0.1265, -0.42, 0.7945, -0.6064, -0.031, 0.4477, -0.8799, -0.1589, -0.4336, -0.3633, -0.8246, 0.4258, -0.3397, -0.8386, 0.4477, -0.8799, -0.1589, -0.253, -0.9434, -0.2145, -0.4599, 0.4282, -0.7779, 0.06038, 0.5103, -0.8579, 0.4258, -0.3397, -0.8386, -0.4336, -0.3633, -0.8246, 0.06038, 0.5103, -0.8579, 0.5627, 0.5718, -0.597, 0.8987, -0.1265, -0.42, 0.4258, -0.3397, -0.8386, -0.9612, -0.08786, -0.2613, -0.6933, 0.5754, -0.4339, -0.4599, 0.4282, -0.7779, -0.4336, -0.3633, -0.8246, -0.2756, 0.855, -0.4394, 0.5718, 0.8042, -0.1622, 0.5627, 0.5718, -0.597, 0.06038, 0.5103, -0.8579, 0.5718, 0.8042, -0.1622, 0.9668, 0.07724, 0.2435, 0.8987, -0.1265, -0.42, 0.5627, 0.5718, -0.597, -0.5142, -0.8453, 0.1451, -0.9612, -0.08786, -0.2613, -0.4336, -0.3633, -0.8246, -0.253, -0.9434, -0.2145, -0.5536, -0.8282, -0.08696, -0.9374, 0.04706, -0.345, -0.9612, -0.08786, -0.2613, -0.5142, -0.8453, 0.1451, 0.444, 0.8958, 0.02022, 0.9322, 0.1426, 0.3327, 0.9668, 0.07724, 0.2435, 0.5718, 0.8042, -0.1622, -0.342, 0.8901, -0.3013, 0.444, 0.8958, 0.02022, 0.5718, 0.8042, -0.1622, -0.2756, 0.855, -0.4394, -0.9374, 0.04706, -0.345, -0.7092, 0.5899, -0.3861, -0.6933, 0.5754, -0.4339, -0.9612, -0.08786, -0.2613, 0.8052, -0.4889, 0.3356, 0.3602, -0.8911, 0.2759, 0.3107, -0.8646, 0.3949, 0.7641, -0.4753, 0.4361, -0.7092, 0.5899, -0.3861, -0.342, 0.8901, -0.3013, -0.2756, 0.855, -0.4394, -0.6933, 0.5754, -0.4339, 0.3602, -0.8911, 0.2759, -0.5536, -0.8282, -0.08696, -0.5142, -0.8453, 0.1451, 0.3107, -0.8646, 0.3949, 0.9322, 0.1426, 0.3327, 0.8052, -0.4889, 0.3356, 0.7641, -0.4753, 0.4361, 0.9668, 0.07724, 0.2435, 0.6036, -0.7291, 0.3226, 0.1835, -0.9828, 0.0197, 0.2635, -0.9644, 0.02391, 0.7482, -0.6329, 0.1991, -0.6271, -0.6921, -0.3573, -0.8857, 0.1592, -0.4361, -0.91, 0.07703, -0.4074, -0.6144, -0.7285, -0.3031, 0.6397, 0.6813, 0.3559, 0.8851, -0.07707, 0.4589, 0.9593, -0.01752, 0.2817, 0.567, 0.8092, 0.1541, 0.06253, 0.9958, -0.06643, 0.6397, 0.6813, 0.3559, 0.567, 0.8092, 0.1541, -0.2165, 0.9657, -0.1435, -0.5258, 0.7705, -0.3602, 0.06253, 0.9958, -0.06643, -0.2165, 0.9657, -0.1435, -0.6806, 0.6539, -0.3305, 0.1835, -0.9828, 0.0197, -0.6271, -0.6921, -0.3573, -0.6144, -0.7285, -0.3031, 0.2635, -0.9644, 0.02391, 0.8851, -0.07707, 0.4589, 0.6036, -0.7291, 0.3226, 0.7482, -0.6329, 0.1991, 0.9593, -0.01752, 0.2817, -0.8857, 0.1592, -0.4361, -0.5258, 0.7705, -0.3602, -0.6806, 0.6539, -0.3305, -0.91, 0.07703, -0.4074, 0.5192, -0.8252, 0.2224, 0.6093, -0.7555, -0.2409, -0.5794, -0.6928, -0.4293, 0.1114, -0.9938, 0.001662, 0.4539, 0.8134, -0.3639, 0.4889, 0.8587, 0.1538, 0.06212, 0.9975, -0.03236, -0.4051, 0.8042, -0.4349, 0.4487, -0.6035, 0.6591, 0.5192, -0.8252, 0.2224, 0.1114, -0.9938, 0.001662, 0.4399, -0.7066, 0.5542, 0.6093, -0.7555, -0.2409, 0.1739, 0.2888, -0.9415, -0.8177, 0.1767, -0.5478, -0.5794, -0.6928, -0.4293, 0.4667, 0.5189, 0.7162, 0.3923, -0.07148, 0.917, 0.6168, -0.08204, 0.7829, 0.4531, 0.6494, 0.6108, 0.4889, 0.8587, 0.1538, 0.4667, 0.5189, 0.7162, 0.4531, 0.6494, 0.6108, 0.06212, 0.9975, -0.03236, 0.1739, 0.2888, -0.9415, 0.4539, 0.8134, -0.3639, -0.4051, 0.8042, -0.4349, -0.8177, 0.1767, -0.5478, 0.3923, -0.07148, 0.917, 0.4487, -0.6035, 0.6591, 0.4399, -0.7066, 0.5542, 0.6168, -0.08204, 0.7829, -0.9998, -0.001424, -0.02077, -0.9998, -0.001424, -0.02077, -0.9998, -0.001424, -0.02077, -0.9998, -0.001424, -0.02077, -0.01793, 0.9494, -0.3135, -0.01793, 0.9494, -0.3135, -0.01793, 0.9494, -0.3135, -0.01793, 0.9494, -0.3135, 0.9849, -0.01183, -0.1726, 0.9849, -0.01183, -0.1726, 0.9849, -0.01183, -0.1726, 0.9849, -0.01183, -0.1726, 0.0154, -0.9629, 0.2693, 0.0154, -0.9629, 0.2693, 0.0154, -0.9629, 0.2693, 0.0154, -0.9629, 0.2693, -0.4607, 0.07708, -0.8842, -0.4607, 0.07708, -0.8842, -0.4607, 0.07708, -0.8842, -0.4607, 0.07708, -0.8842, -0.09543, 0.213, 0.9724, -0.09543, 0.213, 0.9724, -0.09543, 0.213, 0.9724, -0.09543, 0.213, 0.9724])] * 3)])

# ---- objects
ob_cube_001 = bpy.data.objects.new('Cube.001', me_cube_001)
ob_lamp = bpy.data.objects.new('Lamp', light_lamp)
ob_camera = bpy.data.objects.new('Camera', cam_camera)
ob_empty = bpy.data.objects.new('Empty', None)
ob_empty_001 = bpy.data.objects.new('Empty.001', None)

# ---- transforms, parenting, visibility, modifiers, constraints
ob_cube_001.location = (-0.003027, -0.02946, -0.01835)
ob_cube_001.rotation_euler = (-1.629e-07, 0.0, 0.0)
ob_cube_001.color = (0.8, 0.8, 0.8, 1.0)
ob_cube_001.lineart.crease_threshold = 0.0
_m = ob_cube_001.modifiers.new('Mirror', 'MIRROR')
_m.use_clip = True
ob_lamp.location = (4.076, 1.005, 5.904)
ob_lamp.rotation_euler = (0.6503, 0.05522, 1.866)
ob_lamp.lock_rotations_4d = False
ob_lamp.empty_display_type = 'ARROWS'
ob_lamp.color = (0.0, 0.0, 0.0, 0.0)
ob_lamp.lineart.crease_threshold = 0.0
ob_camera.location = (7.481, -6.508, 5.344)
ob_camera.rotation_euler = (1.109, 0.0, 0.8149)
ob_camera.lock_rotations_4d = False
ob_camera.empty_display_type = 'ARROWS'
ob_camera.color = (0.0, 0.0, 0.0, 0.0)
ob_camera.display_type = 'WIRE'
ob_camera.lineart.crease_threshold = 0.0
ob_empty.location = (0.0, 5.0, 0.0)
ob_empty.rotation_euler = (1.571, -0.0, 0.0)
ob_empty.scale = (10.0, 10.0, 10.0)
ob_empty.empty_display_type = 'IMAGE'
ob_empty.lineart.crease_threshold = 0.0
ob_empty_001.location = (-5.0, 0.0, 0.0)
ob_empty_001.rotation_euler = (-1.571, 3.139, -1.571)
ob_empty_001.scale = (10.0, 10.0, 10.0)
ob_empty_001.empty_display_type = 'IMAGE'
ob_empty_001.lineart.crease_threshold = 0.0

# ---- collection membership
scene.collection.objects.link(ob_cube_001)
scene.collection.objects.link(ob_lamp)
scene.collection.objects.link(ob_camera)
scene.collection.objects.link(ob_empty)
scene.collection.objects.link(ob_empty_001)

# ---- scene / render settings (as saved in the file)
scene.camera = ob_camera
scene.frame_start = 1; scene.frame_end = 250; scene.frame_set(1)
scene.render.engine = 'BLENDER_EEVEE_NEXT'
scene.render.resolution_percentage = 50
scene.render.dither_intensity = 0.0
scene.render.motion_blur_shutter = 1.0
scene.cycles.use_denoising = False
scene.cycles.samples = 128
scene.cycles.sampling_pattern = 'TABULATED_SOBOL'
scene.cycles.use_adaptive_sampling = False
scene.cycles.use_light_tree = False
scene.view_settings.view_transform = 'Standard'
bpy.context.view_layer.update()
